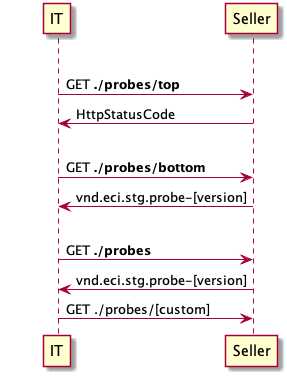

The diagram above was rendered by PlantUML. Its source (embedded in the PNG):
@startuml sequence-probe.png
group top probe
    IT -> Seller: GET **./probes/top**
    Seller -> IT: HttpStatusCode

group bottom probe
    IT -> Seller: GET **./probes/bottom**
    Seller -> IT: vnd.eci.stg.probe-[version]

group custom probes
  IT -> Seller: GET **./probes**
  Seller -> IT: vnd.eci.stg.probe-[version]
  IT -> Seller: GET ./probes/[custom]
@enduml